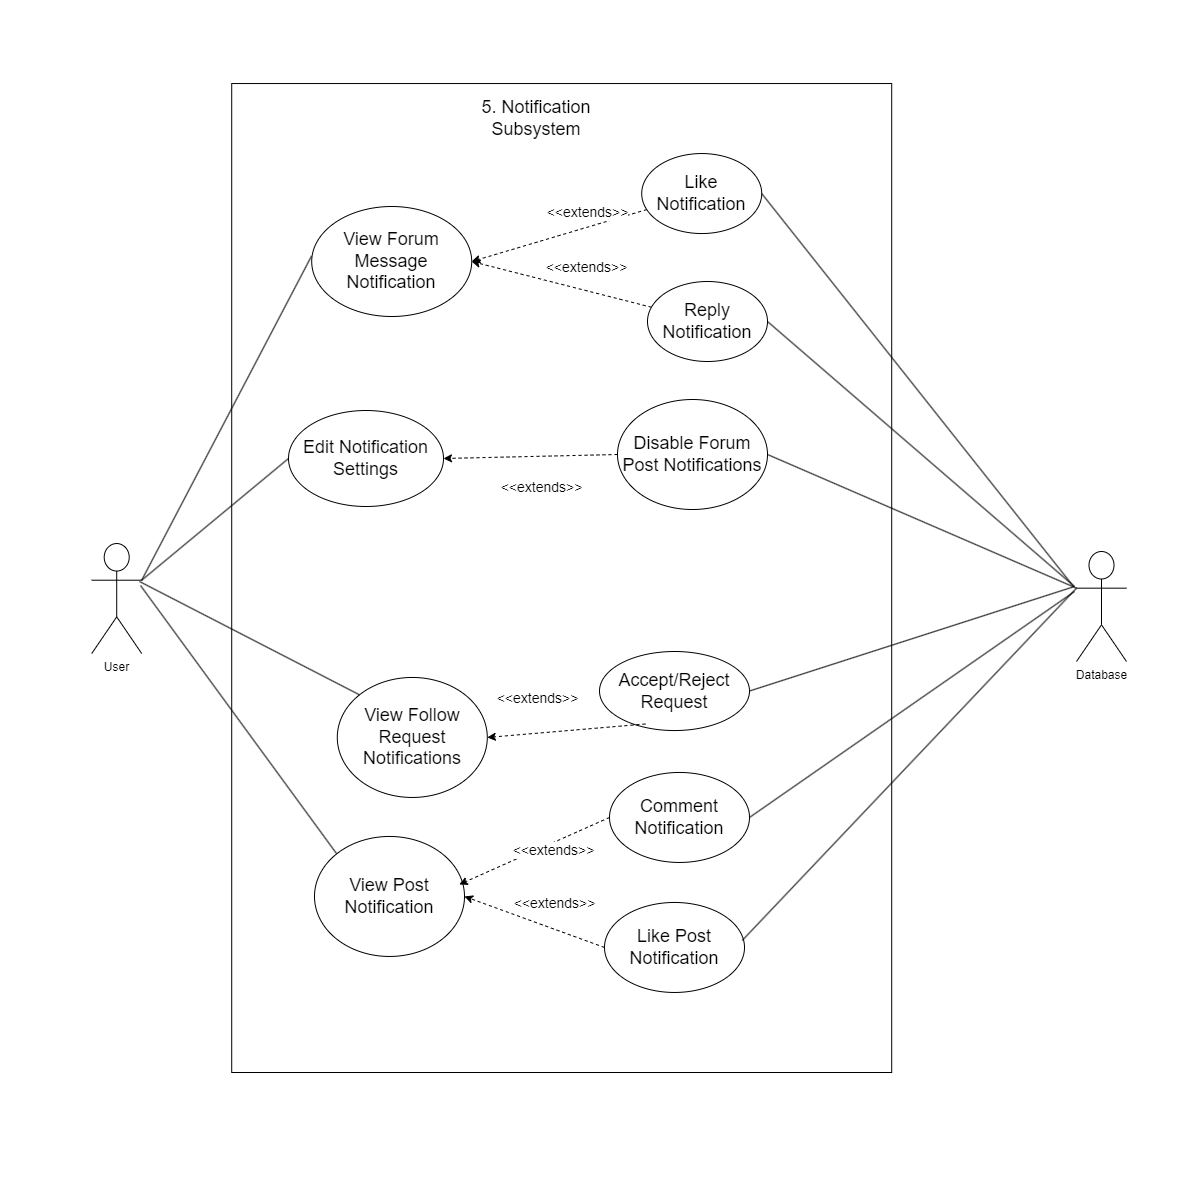

The diagram above was exported from draw.io. Its source (the exported page's mxGraphModel, read from the mxfile embedded in the PNG):
<mxGraphModel dx="780" dy="1524" grid="0" gridSize="10" guides="1" tooltips="1" connect="1" arrows="1" fold="1" page="0" pageScale="1" pageWidth="850" pageHeight="1100" math="0" shadow="0">
  <root>
    <mxCell id="0" />
    <mxCell id="1" parent="0" />
    <mxCell id="2" value="" style="rounded=0;whiteSpace=wrap;html=1;strokeColor=none;" vertex="1" parent="1">
      <mxGeometry x="1240" y="-278" width="1200" height="1180" as="geometry" />
    </mxCell>
    <mxCell id="8dbzwXfBBkByxiEQPmbJ-210" value="" style="rounded=0;whiteSpace=wrap;html=1;" parent="1" vertex="1">
      <mxGeometry x="1471.21" y="-194.96" width="660" height="988.96" as="geometry" />
    </mxCell>
    <mxCell id="8dbzwXfBBkByxiEQPmbJ-211" style="edgeStyle=none;html=1;fontSize=12;endArrow=none;endFill=0;entryX=-0.001;entryY=0.45;entryDx=0;entryDy=0;entryPerimeter=0;exitX=1;exitY=0.3333333333333333;exitDx=0;exitDy=0;exitPerimeter=0;" parent="1" source="8dbzwXfBBkByxiEQPmbJ-212" target="8dbzwXfBBkByxiEQPmbJ-214" edge="1">
      <mxGeometry relative="1" as="geometry" />
    </mxCell>
    <mxCell id="8dbzwXfBBkByxiEQPmbJ-212" value="User" style="shape=umlActor;verticalLabelPosition=bottom;verticalAlign=top;html=1;outlineConnect=0;" parent="1" vertex="1">
      <mxGeometry x="1331.207763671875" y="265.0389862060547" width="50" height="110" as="geometry" />
    </mxCell>
    <mxCell id="8dbzwXfBBkByxiEQPmbJ-213" value="5. Notification Subsystem" style="text;html=1;strokeColor=none;fillColor=none;align=center;verticalAlign=middle;whiteSpace=wrap;rounded=0;fontSize=18;" parent="1" vertex="1">
      <mxGeometry x="1681.207763671875" y="-174.9610137939453" width="190" height="30" as="geometry" />
    </mxCell>
    <mxCell id="8dbzwXfBBkByxiEQPmbJ-214" value="View Forum Message Notification" style="ellipse;whiteSpace=wrap;html=1;fontSize=18;" parent="1" vertex="1">
      <mxGeometry x="1551.207763671875" y="-72.00101379394532" width="160" height="110" as="geometry" />
    </mxCell>
    <mxCell id="8dbzwXfBBkByxiEQPmbJ-220" value="Edit Notification Settings" style="ellipse;whiteSpace=wrap;html=1;fontSize=18;" parent="1" vertex="1">
      <mxGeometry x="1528" y="132" width="155" height="96" as="geometry" />
    </mxCell>
    <mxCell id="8dbzwXfBBkByxiEQPmbJ-221" style="edgeStyle=none;html=1;fontSize=12;endArrow=none;endFill=0;entryX=0;entryY=0.5;entryDx=0;entryDy=0;exitX=1;exitY=0.3333333333333333;exitDx=0;exitDy=0;exitPerimeter=0;" parent="1" source="8dbzwXfBBkByxiEQPmbJ-212" target="8dbzwXfBBkByxiEQPmbJ-220" edge="1">
      <mxGeometry relative="1" as="geometry">
        <mxPoint x="1391.207763671875" y="85.03898620605469" as="sourcePoint" />
        <mxPoint x="1601.087763671875" y="81.03898620605469" as="targetPoint" />
      </mxGeometry>
    </mxCell>
    <mxCell id="8dbzwXfBBkByxiEQPmbJ-226" style="edgeStyle=none;html=1;dashed=1;entryX=1;entryY=0.5;entryDx=0;entryDy=0;" parent="1" source="8dbzwXfBBkByxiEQPmbJ-228" target="8dbzwXfBBkByxiEQPmbJ-214" edge="1">
      <mxGeometry relative="1" as="geometry">
        <mxPoint x="1676.207763671875" y="-4.9610137939453125" as="targetPoint" />
      </mxGeometry>
    </mxCell>
    <mxCell id="8dbzwXfBBkByxiEQPmbJ-227" value="&lt;font style=&quot;font-size: 14px;&quot;&gt;&amp;lt;&amp;lt;extends&amp;gt;&amp;gt;&lt;/font&gt;" style="edgeLabel;html=1;align=center;verticalAlign=middle;resizable=0;points=[];" parent="8dbzwXfBBkByxiEQPmbJ-226" vertex="1" connectable="0">
      <mxGeometry x="-0.3213" y="-4" relative="1" as="geometry">
        <mxPoint y="-11" as="offset" />
      </mxGeometry>
    </mxCell>
    <mxCell id="8dbzwXfBBkByxiEQPmbJ-228" value="Like Notification" style="ellipse;whiteSpace=wrap;html=1;fontSize=18;" parent="1" vertex="1">
      <mxGeometry x="1881.207763671875" y="-124.96101379394531" width="120" height="80" as="geometry" />
    </mxCell>
    <mxCell id="8dbzwXfBBkByxiEQPmbJ-242" value="Database" style="shape=umlActor;verticalLabelPosition=bottom;verticalAlign=top;html=1;outlineConnect=0;" parent="1" vertex="1">
      <mxGeometry x="2315.997763671875" y="272.9989862060547" width="50" height="110" as="geometry" />
    </mxCell>
    <mxCell id="8dbzwXfBBkByxiEQPmbJ-243" value="Disable Forum Post Notifications" style="ellipse;whiteSpace=wrap;html=1;fontSize=18;" parent="1" vertex="1">
      <mxGeometry x="1856.997763671875" y="120.9989862060547" width="150" height="110" as="geometry" />
    </mxCell>
    <mxCell id="8dbzwXfBBkByxiEQPmbJ-244" style="edgeStyle=none;html=1;entryX=1;entryY=0.5;entryDx=0;entryDy=0;fontSize=14;exitX=0;exitY=0.5;exitDx=0;exitDy=0;dashed=1;" parent="1" source="8dbzwXfBBkByxiEQPmbJ-243" target="8dbzwXfBBkByxiEQPmbJ-220" edge="1">
      <mxGeometry relative="1" as="geometry">
        <mxPoint x="1888.997763671875" y="147.9989862060547" as="sourcePoint" />
        <mxPoint x="1718.9977636718793" y="117.9989862060547" as="targetPoint" />
      </mxGeometry>
    </mxCell>
    <mxCell id="8dbzwXfBBkByxiEQPmbJ-245" value="&amp;lt;&amp;lt;extends&amp;gt;&amp;gt;" style="edgeLabel;html=1;align=center;verticalAlign=middle;resizable=0;points=[];fontSize=14;" parent="8dbzwXfBBkByxiEQPmbJ-244" vertex="1" connectable="0">
      <mxGeometry x="0.3101" relative="1" as="geometry">
        <mxPoint x="38" y="30" as="offset" />
      </mxGeometry>
    </mxCell>
    <mxCell id="8dbzwXfBBkByxiEQPmbJ-249" style="edgeStyle=none;html=1;fontSize=12;endArrow=none;endFill=0;entryX=0;entryY=0.3333333333333333;entryDx=0;entryDy=0;exitX=1;exitY=0.5;exitDx=0;exitDy=0;entryPerimeter=0;" parent="1" source="8dbzwXfBBkByxiEQPmbJ-243" target="8dbzwXfBBkByxiEQPmbJ-242" edge="1">
      <mxGeometry relative="1" as="geometry">
        <mxPoint x="2331.207763671875" y="245.0389862060547" as="sourcePoint" />
        <mxPoint x="2531.207763671875" y="770.0389862060547" as="targetPoint" />
      </mxGeometry>
    </mxCell>
    <mxCell id="8dbzwXfBBkByxiEQPmbJ-251" style="edgeStyle=none;html=1;dashed=1;entryX=1;entryY=0.5;entryDx=0;entryDy=0;" parent="1" source="8dbzwXfBBkByxiEQPmbJ-253" target="8dbzwXfBBkByxiEQPmbJ-214" edge="1">
      <mxGeometry relative="1" as="geometry">
        <mxPoint x="1648.1448190796973" y="108.67484523279131" as="targetPoint" />
      </mxGeometry>
    </mxCell>
    <mxCell id="8dbzwXfBBkByxiEQPmbJ-252" value="&lt;font style=&quot;font-size: 14px;&quot;&gt;&amp;lt;&amp;lt;extends&amp;gt;&amp;gt;&lt;/font&gt;" style="edgeLabel;html=1;align=center;verticalAlign=middle;resizable=0;points=[];" parent="8dbzwXfBBkByxiEQPmbJ-251" vertex="1" connectable="0">
      <mxGeometry x="-0.3213" y="-4" relative="1" as="geometry">
        <mxPoint x="-6" y="-21" as="offset" />
      </mxGeometry>
    </mxCell>
    <mxCell id="8dbzwXfBBkByxiEQPmbJ-253" value="Reply Notification" style="ellipse;whiteSpace=wrap;html=1;fontSize=18;" parent="1" vertex="1">
      <mxGeometry x="1886.997763671875" y="2.9989862060546812" width="120" height="80" as="geometry" />
    </mxCell>
    <mxCell id="8dbzwXfBBkByxiEQPmbJ-256" style="edgeStyle=none;curved=1;rounded=0;orthogonalLoop=1;jettySize=auto;html=1;exitX=0.5;exitY=1;exitDx=0;exitDy=0;fontSize=12;startSize=8;endSize=8;" parent="1" edge="1">
      <mxGeometry relative="1" as="geometry">
        <mxPoint x="1799" y="746.96" as="sourcePoint" />
        <mxPoint x="1799" y="746.96" as="targetPoint" />
      </mxGeometry>
    </mxCell>
    <mxCell id="8dbzwXfBBkByxiEQPmbJ-257" value="View Follow Request Notifications" style="ellipse;whiteSpace=wrap;html=1;fontSize=18;" parent="1" vertex="1">
      <mxGeometry x="1576.787763671875" y="398.95898620605476" width="150" height="120" as="geometry" />
    </mxCell>
    <mxCell id="8dbzwXfBBkByxiEQPmbJ-258" value="View Post Notification" style="ellipse;whiteSpace=wrap;html=1;fontSize=18;" parent="1" vertex="1">
      <mxGeometry x="1553.997763671875" y="557.9589862060548" width="150" height="120" as="geometry" />
    </mxCell>
    <mxCell id="8dbzwXfBBkByxiEQPmbJ-260" style="edgeStyle=none;html=1;fontSize=12;endArrow=none;endFill=0;entryX=0;entryY=0;entryDx=0;entryDy=0;" parent="1" target="8dbzwXfBBkByxiEQPmbJ-257" edge="1">
      <mxGeometry relative="1" as="geometry">
        <mxPoint x="1379" y="303" as="sourcePoint" />
        <mxPoint x="1591.21" y="537" as="targetPoint" />
      </mxGeometry>
    </mxCell>
    <mxCell id="8dbzwXfBBkByxiEQPmbJ-261" style="edgeStyle=none;html=1;fontSize=12;endArrow=none;endFill=0;entryX=0;entryY=0;entryDx=0;entryDy=0;" parent="1" target="8dbzwXfBBkByxiEQPmbJ-258" edge="1">
      <mxGeometry relative="1" as="geometry">
        <mxPoint x="1380" y="307" as="sourcePoint" />
        <mxPoint x="1593" y="702" as="targetPoint" />
      </mxGeometry>
    </mxCell>
    <mxCell id="8dbzwXfBBkByxiEQPmbJ-262" value="Comment Notification" style="ellipse;whiteSpace=wrap;html=1;fontSize=18;" parent="1" vertex="1">
      <mxGeometry x="1848.997763671875" y="493.95898620605476" width="140" height="90" as="geometry" />
    </mxCell>
    <mxCell id="8dbzwXfBBkByxiEQPmbJ-263" style="edgeStyle=none;html=1;entryX=1;entryY=0.5;entryDx=0;entryDy=0;fontSize=14;exitX=0;exitY=0.5;exitDx=0;exitDy=0;dashed=1;" parent="1" source="8dbzwXfBBkByxiEQPmbJ-262" edge="1">
      <mxGeometry relative="1" as="geometry">
        <mxPoint x="1678.5111470399272" y="540.9149283303918" as="sourcePoint" />
        <mxPoint x="1698.79" y="605.96" as="targetPoint" />
      </mxGeometry>
    </mxCell>
    <mxCell id="8dbzwXfBBkByxiEQPmbJ-264" value="&amp;lt;&amp;lt;extends&amp;gt;&amp;gt;" style="edgeLabel;html=1;align=center;verticalAlign=middle;resizable=0;points=[];fontSize=14;" parent="8dbzwXfBBkByxiEQPmbJ-263" vertex="1" connectable="0">
      <mxGeometry x="0.3101" relative="1" as="geometry">
        <mxPoint x="41" y="-11" as="offset" />
      </mxGeometry>
    </mxCell>
    <mxCell id="8dbzwXfBBkByxiEQPmbJ-265" value="Like Post Notification" style="ellipse;whiteSpace=wrap;html=1;fontSize=18;" parent="1" vertex="1">
      <mxGeometry x="1843.997763671875" y="623.9589862060548" width="140" height="90" as="geometry" />
    </mxCell>
    <mxCell id="8dbzwXfBBkByxiEQPmbJ-266" style="edgeStyle=none;html=1;entryX=1;entryY=0.5;entryDx=0;entryDy=0;fontSize=14;exitX=0;exitY=0.5;exitDx=0;exitDy=0;dashed=1;" parent="1" source="8dbzwXfBBkByxiEQPmbJ-265" target="8dbzwXfBBkByxiEQPmbJ-258" edge="1">
      <mxGeometry relative="1" as="geometry">
        <mxPoint x="1673.5111470399272" y="670.9149283303918" as="sourcePoint" />
        <mxPoint x="1693.79" y="735.96" as="targetPoint" />
      </mxGeometry>
    </mxCell>
    <mxCell id="8dbzwXfBBkByxiEQPmbJ-267" value="&amp;lt;&amp;lt;extends&amp;gt;&amp;gt;" style="edgeLabel;html=1;align=center;verticalAlign=middle;resizable=0;points=[];fontSize=14;" parent="8dbzwXfBBkByxiEQPmbJ-266" vertex="1" connectable="0">
      <mxGeometry x="0.3101" relative="1" as="geometry">
        <mxPoint x="41" y="-11" as="offset" />
      </mxGeometry>
    </mxCell>
    <mxCell id="8dbzwXfBBkByxiEQPmbJ-268" style="edgeStyle=none;html=1;fontSize=12;endArrow=none;endFill=0;exitX=1;exitY=0.5;exitDx=0;exitDy=0;" parent="1" source="8dbzwXfBBkByxiEQPmbJ-262" edge="1">
      <mxGeometry relative="1" as="geometry">
        <mxPoint x="2037" y="798" as="sourcePoint" />
        <mxPoint x="2314" y="313" as="targetPoint" />
      </mxGeometry>
    </mxCell>
    <mxCell id="8dbzwXfBBkByxiEQPmbJ-269" style="edgeStyle=none;html=1;fontSize=12;endArrow=none;endFill=0;entryX=0;entryY=0.3333333333333333;entryDx=0;entryDy=0;exitX=0.984;exitY=0.422;exitDx=0;exitDy=0;entryPerimeter=0;exitPerimeter=0;" parent="1" source="8dbzwXfBBkByxiEQPmbJ-265" target="8dbzwXfBBkByxiEQPmbJ-242" edge="1">
      <mxGeometry relative="1" as="geometry">
        <mxPoint x="1997" y="928" as="sourcePoint" />
        <mxPoint x="2357" y="845" as="targetPoint" />
      </mxGeometry>
    </mxCell>
    <mxCell id="8dbzwXfBBkByxiEQPmbJ-273" style="edgeStyle=none;html=1;fontSize=12;endArrow=none;endFill=0;exitX=1;exitY=0.5;exitDx=0;exitDy=0;" parent="1" source="8dbzwXfBBkByxiEQPmbJ-228" edge="1">
      <mxGeometry relative="1" as="geometry">
        <mxPoint x="2001" y="188" as="sourcePoint" />
        <mxPoint x="2313" y="308" as="targetPoint" />
      </mxGeometry>
    </mxCell>
    <mxCell id="8dbzwXfBBkByxiEQPmbJ-274" style="edgeStyle=none;html=1;fontSize=12;endArrow=none;endFill=0;exitX=1;exitY=0.5;exitDx=0;exitDy=0;" parent="1" source="8dbzwXfBBkByxiEQPmbJ-253" edge="1">
      <mxGeometry relative="1" as="geometry">
        <mxPoint x="2001" y="360" as="sourcePoint" />
        <mxPoint x="2314" y="308" as="targetPoint" />
      </mxGeometry>
    </mxCell>
    <mxCell id="8dbzwXfBBkByxiEQPmbJ-275" value="Accept/Reject Request" style="ellipse;whiteSpace=wrap;html=1;fontSize=18;" parent="1" vertex="1">
      <mxGeometry x="1839" y="373.00000000000006" width="150" height="79.04" as="geometry" />
    </mxCell>
    <mxCell id="8dbzwXfBBkByxiEQPmbJ-276" style="edgeStyle=none;html=1;fontSize=12;endArrow=none;endFill=0;exitX=1;exitY=0.5;exitDx=0;exitDy=0;" parent="1" source="8dbzwXfBBkByxiEQPmbJ-275" edge="1">
      <mxGeometry relative="1" as="geometry">
        <mxPoint x="1951" y="645" as="sourcePoint" />
        <mxPoint x="2314" y="308" as="targetPoint" />
      </mxGeometry>
    </mxCell>
    <mxCell id="8dbzwXfBBkByxiEQPmbJ-277" style="edgeStyle=none;html=1;entryX=1;entryY=0.5;entryDx=0;entryDy=0;fontSize=14;exitX=0.306;exitY=0.917;exitDx=0;exitDy=0;dashed=1;exitPerimeter=0;" parent="1" source="8dbzwXfBBkByxiEQPmbJ-275" target="8dbzwXfBBkByxiEQPmbJ-257" edge="1">
      <mxGeometry relative="1" as="geometry">
        <mxPoint x="1853.79" y="678.96" as="sourcePoint" />
        <mxPoint x="1713.79" y="627.96" as="targetPoint" />
        <Array as="points" />
      </mxGeometry>
    </mxCell>
    <mxCell id="8dbzwXfBBkByxiEQPmbJ-278" value="&amp;lt;&amp;lt;extends&amp;gt;&amp;gt;" style="edgeLabel;html=1;align=center;verticalAlign=middle;resizable=0;points=[];fontSize=14;" parent="8dbzwXfBBkByxiEQPmbJ-277" vertex="1" connectable="0">
      <mxGeometry x="0.3101" relative="1" as="geometry">
        <mxPoint x="-5" y="-35" as="offset" />
      </mxGeometry>
    </mxCell>
  </root>
</mxGraphModel>